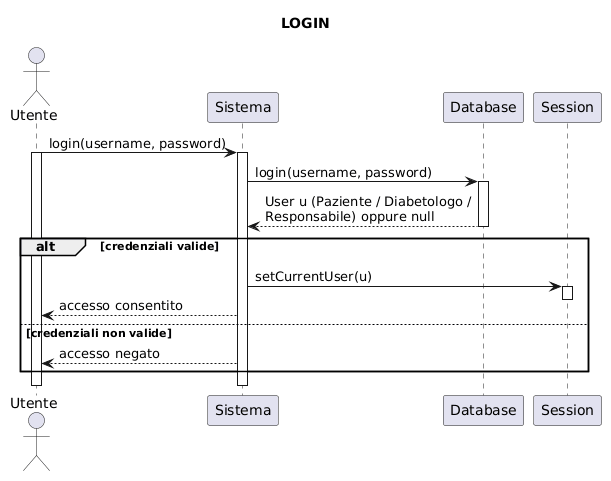

The diagram above was rendered by PlantUML. Its source (embedded in the PNG):
@startuml
title LOGIN

actor Utente
participant Sistema
participant Database
participant Session

Utente -> Sistema: login(username, password)
activate Utente
activate Sistema

Sistema -> Database: login(username, password)
activate Database
Database --> Sistema: User u (Paziente / Diabetologo /\nResponsabile) oppure null
deactivate Database

alt credenziali valide
    Sistema -> Session: setCurrentUser(u)
    activate Session
    deactivate Session
    Sistema --> Utente: accesso consentito
else credenziali non valide
    Sistema --> Utente: accesso negato
end

deactivate Sistema
deactivate Utente
@enduml